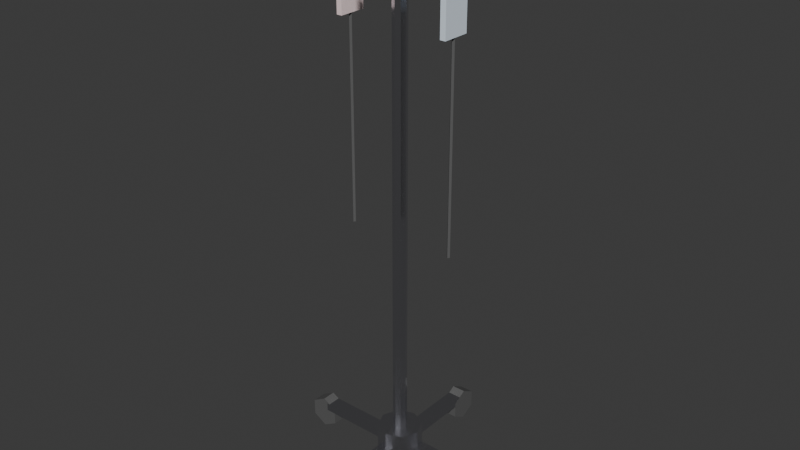 # Source: mobile-iv-stands.blend  (saved by Blender 5.1.30; exported with 4.5.12 LTS)
import bpy
from mathutils import Matrix  # noqa: F401  (used for matrix-valued properties, if any)

bpy.ops.wm.read_factory_settings(use_empty=True)
scene = bpy.context.scene
scene.name = 'Scene'

# ---- collections
col_collection = bpy.data.collections.new('Collection'); scene.collection.children.link(col_collection)

# ---- materials (node trees are filled in below, after node groups)
mat_silver_001 = bpy.data.materials.new('Silver.001')
mat_black_001 = bpy.data.materials.new('Black.001')
mat_bag_blue = bpy.data.materials.new('Bag_Blue')
mat_bag_red = bpy.data.materials.new('Bag_Red')
mat_label_red = bpy.data.materials.new('Label_Red')

# ---- material node trees
mat_silver_001.use_nodes = True; mat_silver_001.node_tree.nodes.clear()
_N = mat_silver_001.node_tree.nodes; _L = mat_silver_001.node_tree.links
n0 = _N.new('ShaderNodeBsdfPrincipled'); n0.name = 'Principled BSDF'; n0.location = (-200, 100)
n0.inputs[0].default_value = (0.75, 0.75, 0.8, 1.0)
n0.inputs[1].default_value = 1.0
n0.inputs[2].default_value = 0.2
n1 = _N.new('ShaderNodeOutputMaterial'); n1.name = 'Material Output'; n1.location = (200, 100)
_L.new(n0.outputs[0], n1.inputs[0])
n1.is_active_output = True
mat_black_001.use_nodes = True; mat_black_001.node_tree.nodes.clear()
_N = mat_black_001.node_tree.nodes; _L = mat_black_001.node_tree.links
n0 = _N.new('ShaderNodeBsdfPrincipled'); n0.name = 'Principled BSDF'; n0.location = (-200, 100)
n0.inputs[0].default_value = (0.1, 0.1, 0.1, 1.0)
n0.inputs[2].default_value = 0.8
n1 = _N.new('ShaderNodeOutputMaterial'); n1.name = 'Material Output'; n1.location = (200, 100)
_L.new(n0.outputs[0], n1.inputs[0])
n1.is_active_output = True
mat_bag_blue.use_nodes = True; mat_bag_blue.node_tree.nodes.clear()
_N = mat_bag_blue.node_tree.nodes; _L = mat_bag_blue.node_tree.links
n0 = _N.new('ShaderNodeBsdfPrincipled'); n0.name = 'Principled BSDF'; n0.location = (-200, 100)
n0.inputs[0].default_value = (0.8, 0.9, 1.0, 1.0)
n0.inputs[2].default_value = 0.4
n1 = _N.new('ShaderNodeOutputMaterial'); n1.name = 'Material Output'; n1.location = (200, 100)
_L.new(n0.outputs[0], n1.inputs[0])
n1.is_active_output = True
mat_bag_red.use_nodes = True; mat_bag_red.node_tree.nodes.clear()
_N = mat_bag_red.node_tree.nodes; _L = mat_bag_red.node_tree.links
n0 = _N.new('ShaderNodeBsdfPrincipled'); n0.name = 'Principled BSDF'; n0.location = (-200, 100)
n0.inputs[0].default_value = (1.0, 0.8, 0.8, 1.0)
n0.inputs[2].default_value = 0.4
n1 = _N.new('ShaderNodeOutputMaterial'); n1.name = 'Material Output'; n1.location = (200, 100)
_L.new(n0.outputs[0], n1.inputs[0])
n1.is_active_output = True
mat_label_red.use_nodes = True; mat_label_red.node_tree.nodes.clear()
_N = mat_label_red.node_tree.nodes; _L = mat_label_red.node_tree.links
n0 = _N.new('ShaderNodeBsdfPrincipled'); n0.name = 'Principled BSDF'; n0.location = (-200, 100)
n0.inputs[0].default_value = (1.0, 0.2, 0.2, 1.0)
n1 = _N.new('ShaderNodeOutputMaterial'); n1.name = 'Material Output'; n1.location = (200, 100)
_L.new(n0.outputs[0], n1.inputs[0])
n1.is_active_output = True

# ---- world
world_world = bpy.data.worlds.new('World'); scene.world = world_world
world_world.use_nodes = True; world_world.node_tree.nodes.clear()
_N = world_world.node_tree.nodes; _L = world_world.node_tree.links
n0 = _N.new('ShaderNodeOutputWorld'); n0.name = 'World Output'; n0.location = (200, 100)
n1 = _N.new('ShaderNodeBackground'); n1.name = 'Background'; n1.location = (-200, 100)
n1.inputs[0].default_value = (0.05088, 0.05088, 0.05088, 1.0)
_L.new(n1.outputs[0], n0.inputs[0])
n0.is_active_output = True
world_world.color = (0.05088, 0.05088, 0.05088)
world_world.sun_shadow_jitter_overblur = 0.0

# ---- meshes
me_cylinder_008 = bpy.data.meshes.new('Cylinder.008')
me_cylinder_008.from_pydata([(0.0, 0.08, -0.05), (0.0, 0.08, 0.05), (0.05657, 0.05657, -0.05), (0.05657, 0.05657, 0.05), (0.08, 0.0, -0.05), (0.08, 0.0, 0.05), (0.05657, -0.05657, -0.05), (0.05657, -0.05657, 0.05), (0.0, -0.08, -0.05), (0.0, -0.08, 0.05), (-0.05657, -0.05657, -0.05), (-0.05657, -0.05657, 0.05), (-0.08, 0.0, -0.05), (-0.08, 0.0, 0.05), (-0.05657, 0.05657, -0.05), (-0.05657, 0.05657, 0.05)], [], [(0, 1, 3, 2), (2, 3, 5, 4), (4, 5, 7, 6), (6, 7, 9, 8), (8, 9, 11, 10), (10, 11, 13, 12), (3, 1, 15, 13, 11, 9, 7, 5), (12, 13, 15, 14), (14, 15, 1, 0), (0, 2, 4, 6, 8, 10, 12, 14)])
_uv = me_cylinder_008.uv_layers.new(name='UVMap')
_uv.uv.foreach_set('vector', [1.0, 0.5, 1.0, 1.0, 0.875, 1.0, 0.875, 0.5, 0.875, 0.5, 0.875, 1.0, 0.75, 1.0, 0.75, 0.5, 0.75, 0.5, 0.75, 1.0, 0.625, 1.0, 0.625, 0.5, 0.625, 0.5, 0.625, 1.0, 0.5, 1.0, 0.5, 0.5, 0.5, 0.5, 0.5, 1.0, 0.375, 1.0, 0.375, 0.5, 0.375, 0.5, 0.375, 1.0, 0.25, 1.0, 0.25, 0.5, 0.4197, 0.4197, 0.25, 0.49, 0.08029, 0.4197, 0.01, 0.25, 0.08029, 0.08029, 0.25, 0.01, 0.4197, 0.08029, 0.49, 0.25, 0.25, 0.5, 0.25, 1.0, 0.125, 1.0, 0.125, 0.5, 0.125, 0.5, 0.125, 1.0, 0.0, 1.0, 0.0, 0.5, 0.75, 0.49, 0.9197, 0.4197, 0.99, 0.25, 0.9197, 0.08029, 0.75, 0.01, 0.5803, 0.08029, 0.51, 0.25, 0.5803, 0.4197])
me_cylinder_008.materials.append(mat_silver_001)
me_cylinder_008.update()
me_cube_010 = bpy.data.meshes.new('Cube.010')
me_cube_010.from_pydata([(-0.5, -0.5, -0.5), (-0.5, -0.5, 0.5), (-0.5, 0.5, -0.5), (-0.5, 0.5, 0.5), (0.5, -0.5, -0.5), (0.5, -0.5, 0.5), (0.5, 0.5, -0.5), (0.5, 0.5, 0.5)], [], [(0, 1, 3, 2), (2, 3, 7, 6), (6, 7, 5, 4), (4, 5, 1, 0), (2, 6, 4, 0), (7, 3, 1, 5)])
_uv = me_cube_010.uv_layers.new(name='UVMap')
_uv.uv.foreach_set('vector', [0.375, 0.0, 0.625, 0.0, 0.625, 0.25, 0.375, 0.25, 0.375, 0.25, 0.625, 0.25, 0.625, 0.5, 0.375, 0.5, 0.375, 0.5, 0.625, 0.5, 0.625, 0.75, 0.375, 0.75, 0.375, 0.75, 0.625, 0.75, 0.625, 1.0, 0.375, 1.0, 0.125, 0.5, 0.375, 0.5, 0.375, 0.75, 0.125, 0.75, 0.625, 0.5, 0.875, 0.5, 0.875, 0.75, 0.625, 0.75])
me_cube_010.materials.append(mat_silver_001)
me_cube_010.update()
me_cylinder_009 = bpy.data.meshes.new('Cylinder.009')
me_cylinder_009.from_pydata([(0.0, 0.06, -0.025), (0.0, 0.06, 0.025), (0.05196, 0.03, -0.025), (0.05196, 0.03, 0.025), (0.05196, -0.03, -0.025), (0.05196, -0.03, 0.025), (0.0, -0.06, -0.025), (0.0, -0.06, 0.025), (-0.05196, -0.03, -0.025), (-0.05196, -0.03, 0.025), (-0.05196, 0.03, -0.025), (-0.05196, 0.03, 0.025)], [], [(0, 1, 3, 2), (2, 3, 5, 4), (4, 5, 7, 6), (6, 7, 9, 8), (3, 1, 11, 9, 7, 5), (8, 9, 11, 10), (10, 11, 1, 0), (0, 2, 4, 6, 8, 10)])
_uv = me_cylinder_009.uv_layers.new(name='UVMap')
_uv.uv.foreach_set('vector', [1.0, 0.5, 1.0, 1.0, 0.8333, 1.0, 0.8333, 0.5, 0.8333, 0.5, 0.8333, 1.0, 0.6667, 1.0, 0.6667, 0.5, 0.6667, 0.5, 0.6667, 1.0, 0.5, 1.0, 0.5, 0.5, 0.5, 0.5, 0.5, 1.0, 0.3333, 1.0, 0.3333, 0.5, 0.4578, 0.37, 0.25, 0.49, 0.04215, 0.37, 0.04215, 0.13, 0.25, 0.01, 0.4578, 0.13, 0.3333, 0.5, 0.3333, 1.0, 0.1667, 1.0, 0.1667, 0.5, 0.1667, 0.5, 0.1667, 1.0, -8.941e-08, 1.0, -8.941e-08, 0.5, 0.75, 0.49, 0.9578, 0.37, 0.9578, 0.13, 0.75, 0.01, 0.5422, 0.13, 0.5422, 0.37])
me_cylinder_009.materials.append(mat_black_001)
me_cylinder_009.update()
me_cube_011 = bpy.data.meshes.new('Cube.011')
me_cube_011.from_pydata([(-0.5, -0.5, -0.5), (-0.5, -0.5, 0.5), (-0.5, 0.5, -0.5), (-0.5, 0.5, 0.5), (0.5, -0.5, -0.5), (0.5, -0.5, 0.5), (0.5, 0.5, -0.5), (0.5, 0.5, 0.5)], [], [(0, 1, 3, 2), (2, 3, 7, 6), (6, 7, 5, 4), (4, 5, 1, 0), (2, 6, 4, 0), (7, 3, 1, 5)])
_uv = me_cube_011.uv_layers.new(name='UVMap')
_uv.uv.foreach_set('vector', [0.375, 0.0, 0.625, 0.0, 0.625, 0.25, 0.375, 0.25, 0.375, 0.25, 0.625, 0.25, 0.625, 0.5, 0.375, 0.5, 0.375, 0.5, 0.625, 0.5, 0.625, 0.75, 0.375, 0.75, 0.375, 0.75, 0.625, 0.75, 0.625, 1.0, 0.375, 1.0, 0.125, 0.5, 0.375, 0.5, 0.375, 0.75, 0.125, 0.75, 0.625, 0.5, 0.875, 0.5, 0.875, 0.75, 0.625, 0.75])
me_cube_011.materials.append(mat_silver_001)
me_cube_011.update()
me_cylinder_010 = bpy.data.meshes.new('Cylinder.010')
me_cylinder_010.from_pydata([(0.0, 0.06, -0.025), (0.0, 0.06, 0.025), (0.05196, 0.03, -0.025), (0.05196, 0.03, 0.025), (0.05196, -0.03, -0.025), (0.05196, -0.03, 0.025), (0.0, -0.06, -0.025), (0.0, -0.06, 0.025), (-0.05196, -0.03, -0.025), (-0.05196, -0.03, 0.025), (-0.05196, 0.03, -0.025), (-0.05196, 0.03, 0.025)], [], [(0, 1, 3, 2), (2, 3, 5, 4), (4, 5, 7, 6), (6, 7, 9, 8), (3, 1, 11, 9, 7, 5), (8, 9, 11, 10), (10, 11, 1, 0), (0, 2, 4, 6, 8, 10)])
_uv = me_cylinder_010.uv_layers.new(name='UVMap')
_uv.uv.foreach_set('vector', [1.0, 0.5, 1.0, 1.0, 0.8333, 1.0, 0.8333, 0.5, 0.8333, 0.5, 0.8333, 1.0, 0.6667, 1.0, 0.6667, 0.5, 0.6667, 0.5, 0.6667, 1.0, 0.5, 1.0, 0.5, 0.5, 0.5, 0.5, 0.5, 1.0, 0.3333, 1.0, 0.3333, 0.5, 0.4578, 0.37, 0.25, 0.49, 0.04215, 0.37, 0.04215, 0.13, 0.25, 0.01, 0.4578, 0.13, 0.3333, 0.5, 0.3333, 1.0, 0.1667, 1.0, 0.1667, 0.5, 0.1667, 0.5, 0.1667, 1.0, -8.941e-08, 1.0, -8.941e-08, 0.5, 0.75, 0.49, 0.9578, 0.37, 0.9578, 0.13, 0.75, 0.01, 0.5422, 0.13, 0.5422, 0.37])
me_cylinder_010.materials.append(mat_black_001)
me_cylinder_010.update()
me_cube_012 = bpy.data.meshes.new('Cube.012')
me_cube_012.from_pydata([(-0.5, -0.5, -0.5), (-0.5, -0.5, 0.5), (-0.5, 0.5, -0.5), (-0.5, 0.5, 0.5), (0.5, -0.5, -0.5), (0.5, -0.5, 0.5), (0.5, 0.5, -0.5), (0.5, 0.5, 0.5)], [], [(0, 1, 3, 2), (2, 3, 7, 6), (6, 7, 5, 4), (4, 5, 1, 0), (2, 6, 4, 0), (7, 3, 1, 5)])
_uv = me_cube_012.uv_layers.new(name='UVMap')
_uv.uv.foreach_set('vector', [0.375, 0.0, 0.625, 0.0, 0.625, 0.25, 0.375, 0.25, 0.375, 0.25, 0.625, 0.25, 0.625, 0.5, 0.375, 0.5, 0.375, 0.5, 0.625, 0.5, 0.625, 0.75, 0.375, 0.75, 0.375, 0.75, 0.625, 0.75, 0.625, 1.0, 0.375, 1.0, 0.125, 0.5, 0.375, 0.5, 0.375, 0.75, 0.125, 0.75, 0.625, 0.5, 0.875, 0.5, 0.875, 0.75, 0.625, 0.75])
me_cube_012.materials.append(mat_silver_001)
me_cube_012.update()
me_cylinder_011 = bpy.data.meshes.new('Cylinder.011')
me_cylinder_011.from_pydata([(0.0, 0.06, -0.025), (0.0, 0.06, 0.025), (0.05196, 0.03, -0.025), (0.05196, 0.03, 0.025), (0.05196, -0.03, -0.025), (0.05196, -0.03, 0.025), (0.0, -0.06, -0.025), (0.0, -0.06, 0.025), (-0.05196, -0.03, -0.025), (-0.05196, -0.03, 0.025), (-0.05196, 0.03, -0.025), (-0.05196, 0.03, 0.025)], [], [(0, 1, 3, 2), (2, 3, 5, 4), (4, 5, 7, 6), (6, 7, 9, 8), (3, 1, 11, 9, 7, 5), (8, 9, 11, 10), (10, 11, 1, 0), (0, 2, 4, 6, 8, 10)])
_uv = me_cylinder_011.uv_layers.new(name='UVMap')
_uv.uv.foreach_set('vector', [1.0, 0.5, 1.0, 1.0, 0.8333, 1.0, 0.8333, 0.5, 0.8333, 0.5, 0.8333, 1.0, 0.6667, 1.0, 0.6667, 0.5, 0.6667, 0.5, 0.6667, 1.0, 0.5, 1.0, 0.5, 0.5, 0.5, 0.5, 0.5, 1.0, 0.3333, 1.0, 0.3333, 0.5, 0.4578, 0.37, 0.25, 0.49, 0.04215, 0.37, 0.04215, 0.13, 0.25, 0.01, 0.4578, 0.13, 0.3333, 0.5, 0.3333, 1.0, 0.1667, 1.0, 0.1667, 0.5, 0.1667, 0.5, 0.1667, 1.0, -8.941e-08, 1.0, -8.941e-08, 0.5, 0.75, 0.49, 0.9578, 0.37, 0.9578, 0.13, 0.75, 0.01, 0.5422, 0.13, 0.5422, 0.37])
me_cylinder_011.materials.append(mat_black_001)
me_cylinder_011.update()
me_cube_013 = bpy.data.meshes.new('Cube.013')
me_cube_013.from_pydata([(-0.5, -0.5, -0.5), (-0.5, -0.5, 0.5), (-0.5, 0.5, -0.5), (-0.5, 0.5, 0.5), (0.5, -0.5, -0.5), (0.5, -0.5, 0.5), (0.5, 0.5, -0.5), (0.5, 0.5, 0.5)], [], [(0, 1, 3, 2), (2, 3, 7, 6), (6, 7, 5, 4), (4, 5, 1, 0), (2, 6, 4, 0), (7, 3, 1, 5)])
_uv = me_cube_013.uv_layers.new(name='UVMap')
_uv.uv.foreach_set('vector', [0.375, 0.0, 0.625, 0.0, 0.625, 0.25, 0.375, 0.25, 0.375, 0.25, 0.625, 0.25, 0.625, 0.5, 0.375, 0.5, 0.375, 0.5, 0.625, 0.5, 0.625, 0.75, 0.375, 0.75, 0.375, 0.75, 0.625, 0.75, 0.625, 1.0, 0.375, 1.0, 0.125, 0.5, 0.375, 0.5, 0.375, 0.75, 0.125, 0.75, 0.625, 0.5, 0.875, 0.5, 0.875, 0.75, 0.625, 0.75])
me_cube_013.materials.append(mat_silver_001)
me_cube_013.update()
me_cylinder_012 = bpy.data.meshes.new('Cylinder.012')
me_cylinder_012.from_pydata([(0.0, 0.06, -0.025), (0.0, 0.06, 0.025), (0.05196, 0.03, -0.025), (0.05196, 0.03, 0.025), (0.05196, -0.03, -0.025), (0.05196, -0.03, 0.025), (0.0, -0.06, -0.025), (0.0, -0.06, 0.025), (-0.05196, -0.03, -0.025), (-0.05196, -0.03, 0.025), (-0.05196, 0.03, -0.025), (-0.05196, 0.03, 0.025)], [], [(0, 1, 3, 2), (2, 3, 5, 4), (4, 5, 7, 6), (6, 7, 9, 8), (3, 1, 11, 9, 7, 5), (8, 9, 11, 10), (10, 11, 1, 0), (0, 2, 4, 6, 8, 10)])
_uv = me_cylinder_012.uv_layers.new(name='UVMap')
_uv.uv.foreach_set('vector', [1.0, 0.5, 1.0, 1.0, 0.8333, 1.0, 0.8333, 0.5, 0.8333, 0.5, 0.8333, 1.0, 0.6667, 1.0, 0.6667, 0.5, 0.6667, 0.5, 0.6667, 1.0, 0.5, 1.0, 0.5, 0.5, 0.5, 0.5, 0.5, 1.0, 0.3333, 1.0, 0.3333, 0.5, 0.4578, 0.37, 0.25, 0.49, 0.04215, 0.37, 0.04215, 0.13, 0.25, 0.01, 0.4578, 0.13, 0.3333, 0.5, 0.3333, 1.0, 0.1667, 1.0, 0.1667, 0.5, 0.1667, 0.5, 0.1667, 1.0, -8.941e-08, 1.0, -8.941e-08, 0.5, 0.75, 0.49, 0.9578, 0.37, 0.9578, 0.13, 0.75, 0.01, 0.5422, 0.13, 0.5422, 0.37])
me_cylinder_012.materials.append(mat_black_001)
me_cylinder_012.update()
me_cylinder_013 = bpy.data.meshes.new('Cylinder.013')
me_cylinder_013.from_pydata([(0.0, 0.025, -0.9), (0.0, 0.025, 0.9), (0.01768, 0.01768, -0.9), (0.01768, 0.01768, 0.9), (0.025, 0.0, -0.9), (0.025, 0.0, 0.9), (0.01768, -0.01768, -0.9), (0.01768, -0.01768, 0.9), (0.0, -0.025, -0.9), (0.0, -0.025, 0.9), (-0.01768, -0.01768, -0.9), (-0.01768, -0.01768, 0.9), (-0.025, 0.0, -0.9), (-0.025, 0.0, 0.9), (-0.01768, 0.01768, -0.9), (-0.01768, 0.01768, 0.9)], [], [(0, 1, 3, 2), (2, 3, 5, 4), (4, 5, 7, 6), (6, 7, 9, 8), (8, 9, 11, 10), (10, 11, 13, 12), (3, 1, 15, 13, 11, 9, 7, 5), (12, 13, 15, 14), (14, 15, 1, 0), (0, 2, 4, 6, 8, 10, 12, 14)])
_uv = me_cylinder_013.uv_layers.new(name='UVMap')
_uv.uv.foreach_set('vector', [1.0, 0.5, 1.0, 1.0, 0.875, 1.0, 0.875, 0.5, 0.875, 0.5, 0.875, 1.0, 0.75, 1.0, 0.75, 0.5, 0.75, 0.5, 0.75, 1.0, 0.625, 1.0, 0.625, 0.5, 0.625, 0.5, 0.625, 1.0, 0.5, 1.0, 0.5, 0.5, 0.5, 0.5, 0.5, 1.0, 0.375, 1.0, 0.375, 0.5, 0.375, 0.5, 0.375, 1.0, 0.25, 1.0, 0.25, 0.5, 0.4197, 0.4197, 0.25, 0.49, 0.08029, 0.4197, 0.01, 0.25, 0.08029, 0.08029, 0.25, 0.01, 0.4197, 0.08029, 0.49, 0.25, 0.25, 0.5, 0.25, 1.0, 0.125, 1.0, 0.125, 0.5, 0.125, 0.5, 0.125, 1.0, 0.0, 1.0, 0.0, 0.5, 0.75, 0.49, 0.9197, 0.4197, 0.99, 0.25, 0.9197, 0.08029, 0.75, 0.01, 0.5803, 0.08029, 0.51, 0.25, 0.5803, 0.4197])
me_cylinder_013.materials.append(mat_silver_001)
me_cylinder_013.update()
me_cube_014 = bpy.data.meshes.new('Cube.014')
me_cube_014.from_pydata([(-0.5, -0.5, -0.5), (-0.5, -0.5, 0.5), (-0.5, 0.5, -0.5), (-0.5, 0.5, 0.5), (0.5, -0.5, -0.5), (0.5, -0.5, 0.5), (0.5, 0.5, -0.5), (0.5, 0.5, 0.5)], [], [(0, 1, 3, 2), (2, 3, 7, 6), (6, 7, 5, 4), (4, 5, 1, 0), (2, 6, 4, 0), (7, 3, 1, 5)])
_uv = me_cube_014.uv_layers.new(name='UVMap')
_uv.uv.foreach_set('vector', [0.375, 0.0, 0.625, 0.0, 0.625, 0.25, 0.375, 0.25, 0.375, 0.25, 0.625, 0.25, 0.625, 0.5, 0.375, 0.5, 0.375, 0.5, 0.625, 0.5, 0.625, 0.75, 0.375, 0.75, 0.375, 0.75, 0.625, 0.75, 0.625, 1.0, 0.375, 1.0, 0.125, 0.5, 0.375, 0.5, 0.375, 0.75, 0.125, 0.75, 0.625, 0.5, 0.875, 0.5, 0.875, 0.75, 0.625, 0.75])
me_cube_014.materials.append(mat_silver_001)
me_cube_014.update()
me_cube_015 = bpy.data.meshes.new('Cube.015')
me_cube_015.from_pydata([(-0.5, -0.5, -0.5), (-0.5, -0.5, 0.5), (-0.5, 0.5, -0.5), (-0.5, 0.5, 0.5), (0.5, -0.5, -0.5), (0.5, -0.5, 0.5), (0.5, 0.5, -0.5), (0.5, 0.5, 0.5)], [], [(0, 1, 3, 2), (2, 3, 7, 6), (6, 7, 5, 4), (4, 5, 1, 0), (2, 6, 4, 0), (7, 3, 1, 5)])
_uv = me_cube_015.uv_layers.new(name='UVMap')
_uv.uv.foreach_set('vector', [0.375, 0.0, 0.625, 0.0, 0.625, 0.25, 0.375, 0.25, 0.375, 0.25, 0.625, 0.25, 0.625, 0.5, 0.375, 0.5, 0.375, 0.5, 0.625, 0.5, 0.625, 0.75, 0.375, 0.75, 0.375, 0.75, 0.625, 0.75, 0.625, 1.0, 0.375, 1.0, 0.125, 0.5, 0.375, 0.5, 0.375, 0.75, 0.125, 0.75, 0.625, 0.5, 0.875, 0.5, 0.875, 0.75, 0.625, 0.75])
me_cube_015.materials.append(mat_silver_001)
me_cube_015.update()
me_cube_016 = bpy.data.meshes.new('Cube.016')
me_cube_016.from_pydata([(-0.5, -0.5, -0.5), (-0.5, -0.5, 0.5), (-0.5, 0.5, -0.5), (-0.5, 0.5, 0.5), (0.5, -0.5, -0.5), (0.5, -0.5, 0.5), (0.5, 0.5, -0.5), (0.5, 0.5, 0.5)], [], [(0, 1, 3, 2), (2, 3, 7, 6), (6, 7, 5, 4), (4, 5, 1, 0), (2, 6, 4, 0), (7, 3, 1, 5)])
_uv = me_cube_016.uv_layers.new(name='UVMap')
_uv.uv.foreach_set('vector', [0.375, 0.0, 0.625, 0.0, 0.625, 0.25, 0.375, 0.25, 0.375, 0.25, 0.625, 0.25, 0.625, 0.5, 0.375, 0.5, 0.375, 0.5, 0.625, 0.5, 0.625, 0.75, 0.375, 0.75, 0.375, 0.75, 0.625, 0.75, 0.625, 1.0, 0.375, 1.0, 0.125, 0.5, 0.375, 0.5, 0.375, 0.75, 0.125, 0.75, 0.625, 0.5, 0.875, 0.5, 0.875, 0.75, 0.625, 0.75])
me_cube_016.materials.append(mat_silver_001)
me_cube_016.update()
me_cube_017 = bpy.data.meshes.new('Cube.017')
me_cube_017.from_pydata([(-0.5, -0.5, -0.5), (-0.5, -0.5, 0.5), (-0.5, 0.5, -0.5), (-0.5, 0.5, 0.5), (0.5, -0.5, -0.5), (0.5, -0.5, 0.5), (0.5, 0.5, -0.5), (0.5, 0.5, 0.5)], [], [(0, 1, 3, 2), (2, 3, 7, 6), (6, 7, 5, 4), (4, 5, 1, 0), (2, 6, 4, 0), (7, 3, 1, 5)])
_uv = me_cube_017.uv_layers.new(name='UVMap')
_uv.uv.foreach_set('vector', [0.375, 0.0, 0.625, 0.0, 0.625, 0.25, 0.375, 0.25, 0.375, 0.25, 0.625, 0.25, 0.625, 0.5, 0.375, 0.5, 0.375, 0.5, 0.625, 0.5, 0.625, 0.75, 0.375, 0.75, 0.375, 0.75, 0.625, 0.75, 0.625, 1.0, 0.375, 1.0, 0.125, 0.5, 0.375, 0.5, 0.375, 0.75, 0.125, 0.75, 0.625, 0.5, 0.875, 0.5, 0.875, 0.75, 0.625, 0.75])
me_cube_017.materials.append(mat_silver_001)
me_cube_017.update()
me_cube_018 = bpy.data.meshes.new('Cube.018')
me_cube_018.from_pydata([(-0.5, -0.5, -0.5), (-0.5, -0.5, 0.5), (-0.5, 0.5, -0.5), (-0.5, 0.5, 0.5), (0.5, -0.5, -0.5), (0.5, -0.5, 0.5), (0.5, 0.5, -0.5), (0.5, 0.5, 0.5)], [], [(0, 1, 3, 2), (2, 3, 7, 6), (6, 7, 5, 4), (4, 5, 1, 0), (2, 6, 4, 0), (7, 3, 1, 5)])
_uv = me_cube_018.uv_layers.new(name='UVMap')
_uv.uv.foreach_set('vector', [0.375, 0.0, 0.625, 0.0, 0.625, 0.25, 0.375, 0.25, 0.375, 0.25, 0.625, 0.25, 0.625, 0.5, 0.375, 0.5, 0.375, 0.5, 0.625, 0.5, 0.625, 0.75, 0.375, 0.75, 0.375, 0.75, 0.625, 0.75, 0.625, 1.0, 0.375, 1.0, 0.125, 0.5, 0.375, 0.5, 0.375, 0.75, 0.125, 0.75, 0.625, 0.5, 0.875, 0.5, 0.875, 0.75, 0.625, 0.75])
me_cube_018.materials.append(mat_silver_001)
me_cube_018.update()
me_cube_019 = bpy.data.meshes.new('Cube.019')
me_cube_019.from_pydata([(-0.5, -0.5, -0.5), (-0.5, -0.5, 0.5), (-0.5, 0.5, -0.5), (-0.5, 0.5, 0.5), (0.5, -0.5, -0.5), (0.5, -0.5, 0.5), (0.5, 0.5, -0.5), (0.5, 0.5, 0.5)], [], [(0, 1, 3, 2), (2, 3, 7, 6), (6, 7, 5, 4), (4, 5, 1, 0), (2, 6, 4, 0), (7, 3, 1, 5)])
_uv = me_cube_019.uv_layers.new(name='UVMap')
_uv.uv.foreach_set('vector', [0.375, 0.0, 0.625, 0.0, 0.625, 0.25, 0.375, 0.25, 0.375, 0.25, 0.625, 0.25, 0.625, 0.5, 0.375, 0.5, 0.375, 0.5, 0.625, 0.5, 0.625, 0.75, 0.375, 0.75, 0.375, 0.75, 0.625, 0.75, 0.625, 1.0, 0.375, 1.0, 0.125, 0.5, 0.375, 0.5, 0.375, 0.75, 0.125, 0.75, 0.625, 0.5, 0.875, 0.5, 0.875, 0.75, 0.625, 0.75])
me_cube_019.materials.append(mat_silver_001)
me_cube_019.update()
me_cube_020 = bpy.data.meshes.new('Cube.020')
me_cube_020.from_pydata([(-0.5, -0.5, -0.5), (-0.5, -0.5, 0.5), (-0.5, 0.5, -0.5), (-0.5, 0.5, 0.5), (0.5, -0.5, -0.5), (0.5, -0.5, 0.5), (0.5, 0.5, -0.5), (0.5, 0.5, 0.5)], [], [(0, 1, 3, 2), (2, 3, 7, 6), (6, 7, 5, 4), (4, 5, 1, 0), (2, 6, 4, 0), (7, 3, 1, 5)])
_uv = me_cube_020.uv_layers.new(name='UVMap')
_uv.uv.foreach_set('vector', [0.375, 0.0, 0.625, 0.0, 0.625, 0.25, 0.375, 0.25, 0.375, 0.25, 0.625, 0.25, 0.625, 0.5, 0.375, 0.5, 0.375, 0.5, 0.625, 0.5, 0.625, 0.75, 0.375, 0.75, 0.375, 0.75, 0.625, 0.75, 0.625, 1.0, 0.375, 1.0, 0.125, 0.5, 0.375, 0.5, 0.375, 0.75, 0.125, 0.75, 0.625, 0.5, 0.875, 0.5, 0.875, 0.75, 0.625, 0.75])
me_cube_020.materials.append(mat_silver_001)
me_cube_020.update()
me_cube_021 = bpy.data.meshes.new('Cube.021')
me_cube_021.from_pydata([(-0.5, -0.5, -0.5), (-0.5, -0.5, 0.5), (-0.5, 0.5, -0.5), (-0.5, 0.5, 0.5), (0.5, -0.5, -0.5), (0.5, -0.5, 0.5), (0.5, 0.5, -0.5), (0.5, 0.5, 0.5)], [], [(0, 1, 3, 2), (2, 3, 7, 6), (6, 7, 5, 4), (4, 5, 1, 0), (2, 6, 4, 0), (7, 3, 1, 5)])
_uv = me_cube_021.uv_layers.new(name='UVMap')
_uv.uv.foreach_set('vector', [0.375, 0.0, 0.625, 0.0, 0.625, 0.25, 0.375, 0.25, 0.375, 0.25, 0.625, 0.25, 0.625, 0.5, 0.375, 0.5, 0.375, 0.5, 0.625, 0.5, 0.625, 0.75, 0.375, 0.75, 0.375, 0.75, 0.625, 0.75, 0.625, 1.0, 0.375, 1.0, 0.125, 0.5, 0.375, 0.5, 0.375, 0.75, 0.125, 0.75, 0.625, 0.5, 0.875, 0.5, 0.875, 0.75, 0.625, 0.75])
me_cube_021.materials.append(mat_silver_001)
me_cube_021.update()
me_cube_022 = bpy.data.meshes.new('Cube.022')
me_cube_022.from_pydata([(-0.5, -0.5, -0.5), (-0.5, -0.5, 0.5), (-0.5, 0.5, -0.5), (-0.5, 0.5, 0.5), (0.5, -0.5, -0.5), (0.5, -0.5, 0.5), (0.5, 0.5, -0.5), (0.5, 0.5, 0.5)], [], [(0, 1, 3, 2), (2, 3, 7, 6), (6, 7, 5, 4), (4, 5, 1, 0), (2, 6, 4, 0), (7, 3, 1, 5)])
_uv = me_cube_022.uv_layers.new(name='UVMap')
_uv.uv.foreach_set('vector', [0.375, 0.0, 0.625, 0.0, 0.625, 0.25, 0.375, 0.25, 0.375, 0.25, 0.625, 0.25, 0.625, 0.5, 0.375, 0.5, 0.375, 0.5, 0.625, 0.5, 0.625, 0.75, 0.375, 0.75, 0.375, 0.75, 0.625, 0.75, 0.625, 1.0, 0.375, 1.0, 0.125, 0.5, 0.375, 0.5, 0.375, 0.75, 0.125, 0.75, 0.625, 0.5, 0.875, 0.5, 0.875, 0.75, 0.625, 0.75])
me_cube_022.materials.append(mat_bag_blue)
me_cube_022.update()
me_cube_023 = bpy.data.meshes.new('Cube.023')
me_cube_023.from_pydata([(-0.5, -0.5, -0.5), (-0.5, -0.5, 0.5), (-0.5, 0.5, -0.5), (-0.5, 0.5, 0.5), (0.5, -0.5, -0.5), (0.5, -0.5, 0.5), (0.5, 0.5, -0.5), (0.5, 0.5, 0.5)], [], [(0, 1, 3, 2), (2, 3, 7, 6), (6, 7, 5, 4), (4, 5, 1, 0), (2, 6, 4, 0), (7, 3, 1, 5)])
_uv = me_cube_023.uv_layers.new(name='UVMap')
_uv.uv.foreach_set('vector', [0.375, 0.0, 0.625, 0.0, 0.625, 0.25, 0.375, 0.25, 0.375, 0.25, 0.625, 0.25, 0.625, 0.5, 0.375, 0.5, 0.375, 0.5, 0.625, 0.5, 0.625, 0.75, 0.375, 0.75, 0.375, 0.75, 0.625, 0.75, 0.625, 1.0, 0.375, 1.0, 0.125, 0.5, 0.375, 0.5, 0.375, 0.75, 0.125, 0.75, 0.625, 0.5, 0.875, 0.5, 0.875, 0.75, 0.625, 0.75])
me_cube_023.materials.append(mat_bag_blue)
me_cube_023.update()
me_cylinder_014 = bpy.data.meshes.new('Cylinder.014')
me_cylinder_014.from_pydata([(0.0, 0.006, -0.4), (0.0, 0.006, 0.4), (0.006, 0.0, -0.4), (0.006, 0.0, 0.4), (0.0, -0.006, -0.4), (0.0, -0.006, 0.4), (-0.006, 0.0, -0.4), (-0.006, 0.0, 0.4)], [], [(0, 1, 3, 2), (2, 3, 5, 4), (3, 1, 7, 5), (4, 5, 7, 6), (6, 7, 1, 0), (0, 2, 4, 6)])
_uv = me_cylinder_014.uv_layers.new(name='UVMap')
_uv.uv.foreach_set('vector', [1.0, 0.5, 1.0, 1.0, 0.75, 1.0, 0.75, 0.5, 0.75, 0.5, 0.75, 1.0, 0.5, 1.0, 0.5, 0.5, 0.49, 0.25, 0.25, 0.49, 0.01, 0.25, 0.25, 0.01, 0.5, 0.5, 0.5, 1.0, 0.25, 1.0, 0.25, 0.5, 0.25, 0.5, 0.25, 1.0, 0.0, 1.0, 0.0, 0.5, 0.75, 0.49, 0.99, 0.25, 0.75, 0.01, 0.51, 0.25])
me_cylinder_014.materials.append(mat_black_001)
me_cylinder_014.update()
me_cube_024 = bpy.data.meshes.new('Cube.024')
me_cube_024.from_pydata([(-0.5, -0.5, -0.5), (-0.5, -0.5, 0.5), (-0.5, 0.5, -0.5), (-0.5, 0.5, 0.5), (0.5, -0.5, -0.5), (0.5, -0.5, 0.5), (0.5, 0.5, -0.5), (0.5, 0.5, 0.5)], [], [(0, 1, 3, 2), (2, 3, 7, 6), (6, 7, 5, 4), (4, 5, 1, 0), (2, 6, 4, 0), (7, 3, 1, 5)])
_uv = me_cube_024.uv_layers.new(name='UVMap')
_uv.uv.foreach_set('vector', [0.375, 0.0, 0.625, 0.0, 0.625, 0.25, 0.375, 0.25, 0.375, 0.25, 0.625, 0.25, 0.625, 0.5, 0.375, 0.5, 0.375, 0.5, 0.625, 0.5, 0.625, 0.75, 0.375, 0.75, 0.375, 0.75, 0.625, 0.75, 0.625, 1.0, 0.375, 1.0, 0.125, 0.5, 0.375, 0.5, 0.375, 0.75, 0.125, 0.75, 0.625, 0.5, 0.875, 0.5, 0.875, 0.75, 0.625, 0.75])
me_cube_024.materials.append(mat_bag_red)
me_cube_024.update()
me_cube_025 = bpy.data.meshes.new('Cube.025')
me_cube_025.from_pydata([(-0.5, -0.5, -0.5), (-0.5, -0.5, 0.5), (-0.5, 0.5, -0.5), (-0.5, 0.5, 0.5), (0.5, -0.5, -0.5), (0.5, -0.5, 0.5), (0.5, 0.5, -0.5), (0.5, 0.5, 0.5)], [], [(0, 1, 3, 2), (2, 3, 7, 6), (6, 7, 5, 4), (4, 5, 1, 0), (2, 6, 4, 0), (7, 3, 1, 5)])
_uv = me_cube_025.uv_layers.new(name='UVMap')
_uv.uv.foreach_set('vector', [0.375, 0.0, 0.625, 0.0, 0.625, 0.25, 0.375, 0.25, 0.375, 0.25, 0.625, 0.25, 0.625, 0.5, 0.375, 0.5, 0.375, 0.5, 0.625, 0.5, 0.625, 0.75, 0.375, 0.75, 0.375, 0.75, 0.625, 0.75, 0.625, 1.0, 0.375, 1.0, 0.125, 0.5, 0.375, 0.5, 0.375, 0.75, 0.125, 0.75, 0.625, 0.5, 0.875, 0.5, 0.875, 0.75, 0.625, 0.75])
me_cube_025.materials.append(mat_label_red)
me_cube_025.update()
me_cylinder_015 = bpy.data.meshes.new('Cylinder.015')
me_cylinder_015.from_pydata([(0.0, 0.006, -0.4), (0.0, 0.006, 0.4), (0.006, 0.0, -0.4), (0.006, 0.0, 0.4), (0.0, -0.006, -0.4), (0.0, -0.006, 0.4), (-0.006, 0.0, -0.4), (-0.006, 0.0, 0.4)], [], [(0, 1, 3, 2), (2, 3, 5, 4), (3, 1, 7, 5), (4, 5, 7, 6), (6, 7, 1, 0), (0, 2, 4, 6)])
_uv = me_cylinder_015.uv_layers.new(name='UVMap')
_uv.uv.foreach_set('vector', [1.0, 0.5, 1.0, 1.0, 0.75, 1.0, 0.75, 0.5, 0.75, 0.5, 0.75, 1.0, 0.5, 1.0, 0.5, 0.5, 0.49, 0.25, 0.25, 0.49, 0.01, 0.25, 0.25, 0.01, 0.5, 0.5, 0.5, 1.0, 0.25, 1.0, 0.25, 0.5, 0.25, 0.5, 0.25, 1.0, 0.0, 1.0, 0.0, 0.5, 0.75, 0.49, 0.99, 0.25, 0.75, 0.01, 0.51, 0.25])
me_cylinder_015.materials.append(mat_black_001)
me_cylinder_015.update()

# ---- objects
ob_cylinder = bpy.data.objects.new('Cylinder', me_cylinder_008)
ob_cube = bpy.data.objects.new('Cube', me_cube_010)
ob_cylinder_001 = bpy.data.objects.new('Cylinder.001', me_cylinder_009)
ob_cube_001 = bpy.data.objects.new('Cube.001', me_cube_011)
ob_cylinder_002 = bpy.data.objects.new('Cylinder.002', me_cylinder_010)
ob_cube_002 = bpy.data.objects.new('Cube.002', me_cube_012)
ob_cylinder_003 = bpy.data.objects.new('Cylinder.003', me_cylinder_011)
ob_cube_003 = bpy.data.objects.new('Cube.003', me_cube_013)
ob_cylinder_004 = bpy.data.objects.new('Cylinder.004', me_cylinder_012)
ob_cylinder_005 = bpy.data.objects.new('Cylinder.005', me_cylinder_013)
ob_cube_004 = bpy.data.objects.new('Cube.004', me_cube_014)
ob_cube_005 = bpy.data.objects.new('Cube.005', me_cube_015)
ob_cube_006 = bpy.data.objects.new('Cube.006', me_cube_016)
ob_cube_007 = bpy.data.objects.new('Cube.007', me_cube_017)
ob_cube_008 = bpy.data.objects.new('Cube.008', me_cube_018)
ob_cube_009 = bpy.data.objects.new('Cube.009', me_cube_019)
ob_cube_010 = bpy.data.objects.new('Cube.010', me_cube_020)
ob_cube_011 = bpy.data.objects.new('Cube.011', me_cube_021)
ob_cube_012 = bpy.data.objects.new('Cube.012', me_cube_022)
ob_cube_013 = bpy.data.objects.new('Cube.013', me_cube_023)
ob_cylinder_006 = bpy.data.objects.new('Cylinder.006', me_cylinder_014)
ob_cube_014 = bpy.data.objects.new('Cube.014', me_cube_024)
ob_cube_015 = bpy.data.objects.new('Cube.015', me_cube_025)
ob_cylinder_007 = bpy.data.objects.new('Cylinder.007', me_cylinder_015)

# ---- transforms, parenting, visibility, modifiers, constraints
ob_cylinder.location = (0.0, 0.0, 0.1)
ob_cube.location = (0.175, 0.0, 0.08)
ob_cube.scale = (0.32, 0.05, 0.03)
ob_cylinder_001.location = (0.35, 0.0, 0.05)
ob_cylinder_001.rotation_euler = (1.571, 0.0, 0.0)
ob_cube_001.location = (1.072e-17, 0.175, 0.08)
ob_cube_001.rotation_euler = (0.0, 0.0, 1.571)
ob_cube_001.scale = (0.32, 0.05, 0.03)
ob_cylinder_002.location = (2.143e-17, 0.35, 0.05)
ob_cylinder_002.rotation_euler = (1.571, 0.0, 1.571)
ob_cube_002.location = (-0.175, 2.143e-17, 0.08)
ob_cube_002.rotation_euler = (0.0, 0.0, 3.142)
ob_cube_002.scale = (0.32, 0.05, 0.03)
ob_cylinder_003.location = (-0.35, 4.286e-17, 0.05)
ob_cylinder_003.rotation_euler = (1.571, 0.0, 3.142)
ob_cube_003.location = (-3.215e-17, -0.175, 0.08)
ob_cube_003.rotation_euler = (0.0, 0.0, 4.712)
ob_cube_003.scale = (0.32, 0.05, 0.03)
ob_cylinder_004.location = (-6.429e-17, -0.35, 0.05)
ob_cylinder_004.rotation_euler = (1.571, 0.0, 4.712)
ob_cylinder_005.location = (0.0, 0.0, 1.0)
ob_cube_004.location = (0.1, 0.0, 1.9)
ob_cube_004.scale = (0.12, 0.02, 0.02)
ob_cube_005.location = (0.2, 0.0, 1.88)
ob_cube_005.scale = (0.015, 0.015, 0.04)
ob_cube_006.location = (6.123e-18, 0.1, 1.9)
ob_cube_006.rotation_euler = (0.0, 0.0, 1.571)
ob_cube_006.scale = (0.12, 0.02, 0.02)
ob_cube_007.location = (1.225e-17, 0.2, 1.88)
ob_cube_007.scale = (0.015, 0.015, 0.04)
ob_cube_008.location = (-0.1, 1.225e-17, 1.9)
ob_cube_008.rotation_euler = (0.0, 0.0, 3.142)
ob_cube_008.scale = (0.12, 0.02, 0.02)
ob_cube_009.location = (-0.2, 2.449e-17, 1.88)
ob_cube_009.scale = (0.015, 0.015, 0.04)
ob_cube_010.location = (-1.837e-17, -0.1, 1.9)
ob_cube_010.rotation_euler = (0.0, 0.0, 4.712)
ob_cube_010.scale = (0.12, 0.02, 0.02)
ob_cube_011.location = (-3.674e-17, -0.2, 1.88)
ob_cube_011.scale = (0.015, 0.015, 0.04)
ob_cube_012.location = (0.2, 0.0, 1.7)
ob_cube_012.scale = (0.02, 0.1, 0.15)
ob_cube_013.location = (0.202, 0.0, 1.78)
ob_cube_013.scale = (0.022, 0.08, 0.02)
ob_cylinder_006.location = (0.2, 0.0, 1.3)
ob_cube_014.location = (-0.2, 0.0, 1.7)
ob_cube_014.scale = (0.02, 0.1, 0.15)
ob_cube_015.location = (-0.202, 0.0, 1.78)
ob_cube_015.scale = (0.022, 0.08, 0.02)
ob_cylinder_007.location = (-0.2, 0.0, 1.3)

# ---- collection membership
col_collection.objects.link(ob_cylinder)
col_collection.objects.link(ob_cube)
col_collection.objects.link(ob_cylinder_001)
col_collection.objects.link(ob_cube_001)
col_collection.objects.link(ob_cylinder_002)
col_collection.objects.link(ob_cube_002)
col_collection.objects.link(ob_cylinder_003)
col_collection.objects.link(ob_cube_003)
col_collection.objects.link(ob_cylinder_004)
col_collection.objects.link(ob_cylinder_005)
col_collection.objects.link(ob_cube_004)
col_collection.objects.link(ob_cube_005)
col_collection.objects.link(ob_cube_006)
col_collection.objects.link(ob_cube_007)
col_collection.objects.link(ob_cube_008)
col_collection.objects.link(ob_cube_009)
col_collection.objects.link(ob_cube_010)
col_collection.objects.link(ob_cube_011)
col_collection.objects.link(ob_cube_012)
col_collection.objects.link(ob_cube_013)
col_collection.objects.link(ob_cylinder_006)
col_collection.objects.link(ob_cube_014)
col_collection.objects.link(ob_cube_015)
col_collection.objects.link(ob_cylinder_007)

# ---- scene / render settings (as saved in the file)
scene.frame_start = 1; scene.frame_end = 250; scene.frame_set(1)
scene.render.engine = 'BLENDER_EEVEE_NEXT'
scene.render.bake_bias = 0.0
scene.render.bake_samples = 0
scene.cycles.sampling_pattern = 'TABULATED_SOBOL'
scene.eevee.use_volume_custom_range = False
bpy.context.view_layer.update()

# ---- added for rendering (the .blend has no active camera and no usable light): camera, sun
cam_auto = bpy.data.cameras.new('AutoCamera')
cam_auto.lens = 50.0
cam_auto.sensor_width = 36.0
cam_auto.clip_end = 1000.0
ob_auto_camera = bpy.data.objects.new('AutoCamera', cam_auto)
scene.collection.objects.link(ob_auto_camera)
ob_auto_camera.location = (2.06451, -2.47742, 2.60161)
ob_auto_camera.rotation_euler = (1.09748, -7.21219e-08, 0.694738)
scene.camera = ob_auto_camera
light_auto_sun = bpy.data.lights.new('AutoSun', 'SUN')
light_auto_sun.energy = 3.0
light_auto_sun.angle = 0.0523599
ob_auto_sun = bpy.data.objects.new('AutoSun', light_auto_sun)
scene.collection.objects.link(ob_auto_sun)
ob_auto_sun.rotation_euler = (0.872665, 0.174533, 0.523599)
bpy.context.view_layer.update()
